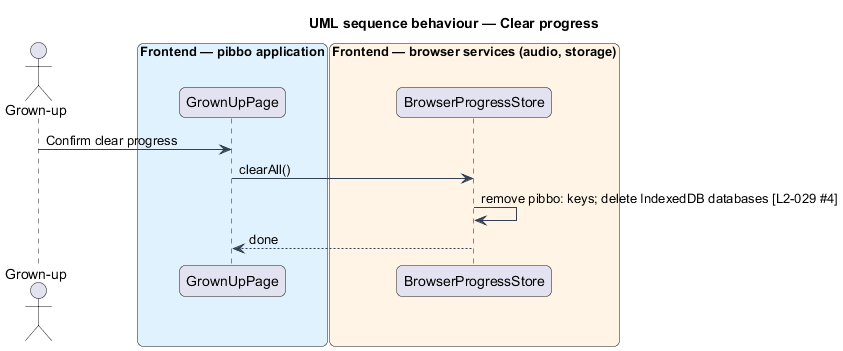

The diagram above was rendered by PlantUML. Its source (embedded in the PNG):
@startuml
title UML sequence behaviour — Clear progress
skinparam backgroundColor #FFFFFF
skinparam shadowing false
skinparam roundcorner 12
skinparam defaultFontName Arial
skinparam ArrowColor #344054
actor "Grown-up" as actor
box "Frontend — pibbo application" #E0F2FE
  participant "GrownUpPage" as ga
end box
box "Frontend — browser services (audio, storage)" #FFF4E5
  participant "BrowserProgressStore" as ps
end box
actor -> ga : Confirm clear progress
ga -> ps : clearAll()
ps -> ps : remove pibbo: keys; delete IndexedDB databases [L2-029 #4]
ps --> ga : done
@enduml